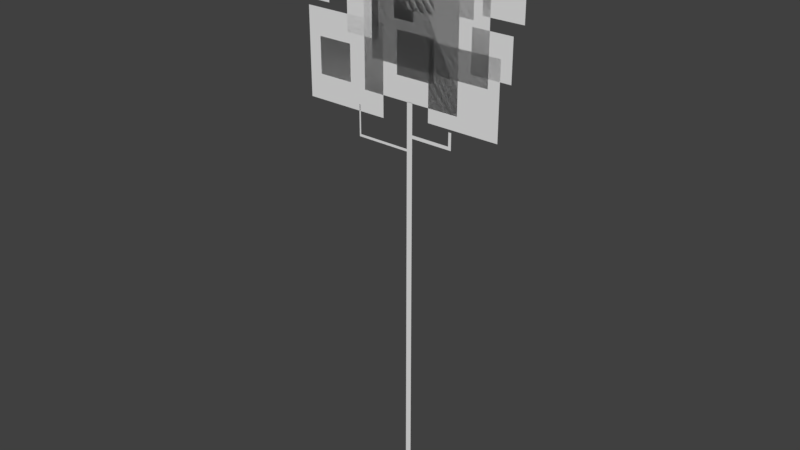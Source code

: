 # Source: square_tree.blend  (saved by Blender 2.78.0; exported with 4.5.12 LTS)
import bpy
from mathutils import Matrix  # noqa: F401  (used for matrix-valued properties, if any)

bpy.ops.wm.read_factory_settings(use_empty=True)
scene = bpy.context.scene
scene.name = 'Scene'

# ---- collections
col_collection_1 = bpy.data.collections.new('Collection 1'); scene.collection.children.link(col_collection_1)

# ---- world
world_world = bpy.data.worlds.new('World'); scene.world = world_world
world_world.color = (0.05088, 0.05088, 0.05088)
world_world.use_sun_shadow = False
world_world.sun_shadow_jitter_overblur = 0.0
world_world.cycles.sampling_method = 'MANUAL'

# ---- meshes
me_plane_001 = bpy.data.meshes.new('Plane.001')
me_plane_001.from_pydata([(-0.2051, -0.2051, 0.0), (0.2051, -0.2051, 0.0), (-0.2051, 25.13, -1.089e-06), (0.2051, 25.13, -1.089e-06), (-0.2051, 24.96, -1.082e-06), (0.2051, 24.96, -1.082e-06), (-4.037, 25.13, -1.089e-06), (-4.037, 24.96, -1.082e-06), (-3.924, 25.13, -1.089e-06), (-3.924, 24.96, -1.082e-06), (-4.037, 27.11, -1.176e-06), (-3.924, 27.11, -1.176e-06), (-0.2051, 28.21, -1.224e-06), (0.2051, 28.21, -1.224e-06), (0.2051, 25.91, -1.123e-06), (-0.2051, 25.91, -1.123e-06), (0.2051, 26.14, -1.134e-06), (-0.2051, 26.14, -1.134e-06), (3.15, 25.91, -1.123e-06), (3.15, 26.14, -1.134e-06), (2.942, 25.91, -1.123e-06), (2.942, 26.14, -1.134e-06), (3.15, 27.06, -1.174e-06), (2.942, 27.06, -1.174e-06)], [], [(4, 5, 3, 2), (0, 1, 5, 4), (9, 8, 6, 7), (4, 2, 8, 9), (6, 8, 11, 10), (17, 16, 13, 12), (2, 3, 14, 15), (15, 14, 16, 17), (21, 20, 18, 19), (16, 14, 20, 21), (21, 19, 22, 23)])
me_plane_001.use_remesh_preserve_volume = False
me_plane_001.use_remesh_preserve_attributes = False
me_plane_001.use_mirror_vertex_groups = False
me_plane_001.update()
me_plane = bpy.data.meshes.new('Plane')
me_plane.from_pydata([(-3.539, 28.18, 2.875e-06), (3.539, 28.18, 2.875e-06), (-3.539, 35.26, 2.875e-06), (3.539, 35.26, 2.875e-06), (1.407, 27.24, 2.698e-06), (6.439, 27.24, 2.698e-06), (1.407, 32.28, 2.698e-06), (6.439, 32.28, 2.698e-06), (-8.085, 26.68, 2.692e-06), (-2.061, 26.68, 2.692e-06), (-8.085, 32.7, 2.692e-06), (-2.061, 32.7, 2.692e-06), (-4.89, 31.57, 2.974e-06), (-2.415, 31.57, 2.974e-06), (-4.89, 34.04, 2.974e-06), (-2.415, 34.04, 2.974e-06), (-7.72, 33.13, 3.066e-06), (-6.348, 33.13, 3.066e-06), (-7.72, 34.5, 3.066e-06), (-6.348, 34.5, 3.066e-06), (-6.1, 36.78, 3.44e-06), (-3.775, 36.78, 3.44e-06), (-6.1, 39.11, 3.44e-06), (-3.775, 39.11, 3.44e-06), (-7.823, 33.91, 3.249e-06), (-3.946, 33.91, 3.249e-06), (-7.823, 37.79, 3.249e-06), (-3.946, 37.79, 3.249e-06), (-2.924, 30.35, 3.139e-06), (5.63, 30.35, 3.139e-06), (-2.924, 38.91, 3.139e-06), (5.63, 38.91, 3.139e-06), (-2.996, 35.56, 3.335e-06), (-0.5206, 35.56, 3.335e-06), (-2.996, 38.03, 3.335e-06), (-0.5206, 38.03, 3.335e-06), (-7.19, 28.39, 2.685e-06), (-4.714, 28.39, 2.685e-06), (-7.19, 30.86, 2.685e-06), (-4.714, 30.86, 2.685e-06), (-9.38, 37.36, 3.464e-06), (-7.664, 37.36, 3.464e-06), (-9.38, 39.07, 3.464e-06), (-7.664, 39.07, 3.464e-06), (1.983, 36.27, 3.366e-06), (3.699, 36.27, 3.366e-06), (1.983, 37.99, 3.366e-06), (3.699, 37.99, 3.366e-06), (2.794, 34.11, 3.17e-06), (4.51, 34.11, 3.17e-06), (2.794, 35.83, 3.17e-06), (4.51, 35.83, 3.17e-06), (4.621, 37.97, 3.519e-06), (6.337, 37.97, 3.519e-06), (4.621, 39.68, 3.519e-06), (6.337, 39.68, 3.519e-06), (5.108, 34.46, 3.249e-06), (7.878, 34.46, 3.249e-06), (5.108, 37.23, 3.249e-06), (7.878, 37.23, 3.249e-06), (4.432, 30.95, 2.931e-06), (7.201, 30.95, 2.931e-06), (4.432, 33.71, 2.931e-06), (7.201, 33.71, 2.931e-06), (-0.9789, 29.73, 2.82e-06), (1.79, 29.73, 2.82e-06), (-0.9789, 32.5, 2.82e-06), (1.79, 32.5, 2.82e-06), (-1.205, 33.15, 3.072e-06), (0.2585, 33.15, 3.072e-06), (-1.205, 34.62, 3.072e-06), (0.2585, 34.62, 3.072e-06), (-0.2517, 33.84, 3.158e-06), (1.74, 33.84, 3.158e-06), (-0.2517, 35.83, 3.158e-06), (1.74, 35.83, 3.158e-06)], [], [(0, 1, 3, 2), (4, 5, 7, 6), (8, 9, 11, 10), (12, 13, 15, 14), (16, 17, 19, 18), (20, 21, 23, 22), (24, 25, 27, 26), (28, 29, 31, 30), (32, 33, 35, 34), (36, 37, 39, 38), (40, 41, 43, 42), (44, 45, 47, 46), (48, 49, 51, 50), (52, 53, 55, 54), (56, 57, 59, 58), (60, 61, 63, 62), (64, 65, 67, 66), (68, 69, 71, 70), (72, 73, 75, 74)])
me_plane.use_remesh_preserve_volume = False
me_plane.use_remesh_preserve_attributes = False
me_plane.use_mirror_vertex_groups = False
me_plane.update()

# ---- objects
ob_plane_001 = bpy.data.objects.new('Plane.001', me_plane_001)
ob_plane = bpy.data.objects.new('Plane', me_plane)

# ---- transforms, parenting, visibility, modifiers, constraints
ob_plane_001.location = (0.0, 0.0, 0.0)
ob_plane_001.rotation_euler = (1.571, -0.0, 0.0)
ob_plane_001.lineart.crease_threshold = 0.0
ob_plane.location = (0.0, 0.0, 0.0)
ob_plane.rotation_euler = (1.571, -0.0, 0.0)
ob_plane.lineart.crease_threshold = 0.0

# ---- collection membership
col_collection_1.objects.link(ob_plane_001)
col_collection_1.objects.link(ob_plane)

# ---- scene / render settings (as saved in the file)
scene.frame_start = 1; scene.frame_end = 250; scene.frame_set(1)
scene.render.engine = 'BLENDER_EEVEE_NEXT'
scene.render.resolution_percentage = 50
scene.render.dither_intensity = 0.0
scene.cycles.use_denoising = False
scene.cycles.samples = 128
scene.cycles.sampling_pattern = 'TABULATED_SOBOL'
scene.cycles.light_sampling_threshold = 0.0
scene.cycles.use_adaptive_sampling = False
scene.cycles.use_light_tree = False
scene.cycles.blur_glossy = 0.0
scene.cycles.sample_clamp_indirect = 0.0
scene.view_settings.view_transform = 'Standard'
bpy.context.view_layer.update()

# ---- added for rendering (the .blend has no active camera and no usable light): camera, sun
cam_auto = bpy.data.cameras.new('AutoCamera')
cam_auto.lens = 50.0
cam_auto.sensor_width = 36.0
cam_auto.clip_end = 1000.0
ob_auto_camera = bpy.data.objects.new('AutoCamera', cam_auto)
scene.collection.objects.link(ob_auto_camera)
ob_auto_camera.location = (39.459, -48.2522, 51.9063)
ob_auto_camera.rotation_euler = (1.09748, -7.21219e-08, 0.694738)
scene.camera = ob_auto_camera
light_auto_sun = bpy.data.lights.new('AutoSun', 'SUN')
light_auto_sun.energy = 3.0
light_auto_sun.angle = 0.0523599
ob_auto_sun = bpy.data.objects.new('AutoSun', light_auto_sun)
scene.collection.objects.link(ob_auto_sun)
ob_auto_sun.rotation_euler = (0.872665, 0.174533, 0.523599)
bpy.context.view_layer.update()
